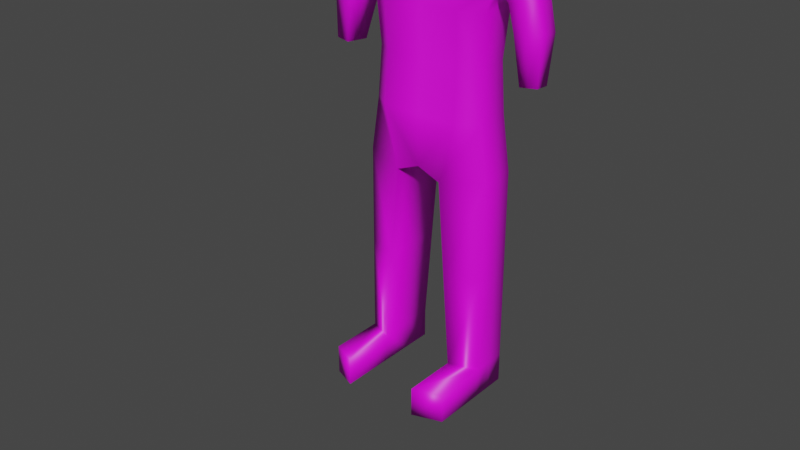 # Source: secondHumanShoot.blend  (saved by Blender 2.80.75; exported with 4.5.12 LTS)
import bpy
from mathutils import Matrix  # noqa: F401  (used for matrix-valued properties, if any)

bpy.ops.wm.read_factory_settings(use_empty=True)
scene = bpy.context.scene
scene.name = 'Scene'

# ---- collections
col_collection = bpy.data.collections.new('Collection'); scene.collection.children.link(col_collection)

# ---- images (referenced by path relative to the original .blend; pixels are not part of the script)
import os
ASSET_DIR = os.environ.get("B2B_ASSET_DIR", "")  # directory of the original .blend (textures are referenced by path, not embedded)
HERE = os.path.dirname(os.path.abspath(__file__))  # packed textures are extracted next to this script under _unpacked/

def load_image(name, relpath, width, height, colorspace="sRGB"):
    """Load a texture the original file referenced (path relative to the .blend, or extracted next to this script)."""
    p = next((c for c in (os.path.join(HERE, relpath), os.path.join(ASSET_DIR, relpath)) if relpath and os.path.exists(c)), "")
    if p:
        img = bpy.data.images.load(p, check_existing=True)
        img.name = name
    else:  # same state as the original file: an image datablock whose file is absent (Cycles renders it pink)
        img = bpy.data.images.new(name, width, height)
        img.source = "FILE"
        img.filepath = "//" + (relpath or name)
    img.colorspace_settings.name = colorspace
    return img
img_humanuv_psd = load_image('HumanUV.psd', 'HumanUV.jpg', 1024, 1024, 'sRGB')

# ---- materials (node trees are filled in below, after node groups)
mat_material_001 = bpy.data.materials.new('Material.001')

# ---- material node trees
mat_material_001.use_nodes = True; mat_material_001.node_tree.nodes.clear()
_N = mat_material_001.node_tree.nodes; _L = mat_material_001.node_tree.links
n0 = _N.new('ShaderNodeOutputMaterial'); n0.name = 'Material Output'; n0.location = (300, 300)
n1 = _N.new('ShaderNodeBsdfPrincipled'); n1.name = 'Principled BSDF'; n1.location = (10, 300)
n1.distribution = 'GGX'
n1.subsurface_method = 'BURLEY'
n1.inputs[3].default_value = 1.45
n1.inputs[27].default_value = (0.0, 0.0, 0.0, 1.0)
n1.inputs[28].default_value = 1.0
n2 = _N.new('ShaderNodeTexImage'); n2.name = 'Image Texture'; n2.location = (-338, 294)
n2.image = img_humanuv_psd
_L.new(n1.outputs[0], n0.inputs[0])
_L.new(n2.outputs[0], n1.inputs[0])
n0.is_active_output = True

# ---- world
world_world = bpy.data.worlds.new('World'); scene.world = world_world
world_world.use_nodes = True; world_world.node_tree.nodes.clear()
_N = world_world.node_tree.nodes; _L = world_world.node_tree.links
n0 = _N.new('ShaderNodeOutputWorld'); n0.name = 'World Output'; n0.location = (300, 300)
n1 = _N.new('ShaderNodeBackground'); n1.name = 'Background'; n1.location = (10, 300)
n1.inputs[0].default_value = (0.05088, 0.05088, 0.05088, 1.0)
_L.new(n1.outputs[0], n0.inputs[0])
n0.is_active_output = True
world_world.color = (0.05088, 0.05088, 0.05088)
world_world.use_sun_shadow = False
world_world.sun_shadow_jitter_overblur = 0.0

# ---- meshes
me_cube_005 = bpy.data.meshes.new('Cube.005')
me_cube_005.from_pydata([(1.154, -0.3078, 1.401), (1.154, 0.3087, 1.401), (0.963, -0.3022, -0.6763), (1.0, -0.3022, 1.0), (0.963, 0.3022, -0.6763), (1.0, 0.3022, 1.0), (0.13, 0.668, -0.8063), (1.023, -0.2036, 1.992), (1.023, 0.1846, 1.992), (0.5834, -0.2036, 2.226), (0.5834, 0.1846, 2.226), (0.7481, -0.5215, 1.401), (0.6484, 0.5215, 1.0), (0.6484, -0.5215, -0.6763), (0.5184, 0.668, -0.8063), (0.7481, 0.5215, 1.401), (0.6484, -0.5215, 1.0), (0.6631, -0.5215, 1.992), (0.6631, 0.5215, 1.992), (0.3783, -0.3445, 2.226), (0.3783, 0.3255, 2.226), (1.096, -0.3022, -1.569), (1.096, 0.3022, -1.569), (0.3989, -0.5215, -1.672), (0.5184, 0.668, -1.384), (0.13, 0.668, -1.384), (1.431, 0.1449, 1.739), (1.431, -0.2433, 1.739), (1.26, 0.1449, 1.918), (1.26, -0.2433, 1.918), (1.366, -0.3078, 1.205), (1.366, 0.3087, 1.205), (1.749, 0.1449, 1.294), (1.749, -0.2433, 1.294), (1.154, 0.0, 1.401), (0.963, 0.0, -0.6763), (1.0, 0.0, 1.0), (1.023, 0.0, 1.992), (0.5834, 0.0, 2.226), (0.3783, 0.0, 2.226), (1.096, 0.0, -1.569), (0.3989, 0.0, -1.672), (1.431, -0.06184, 1.739), (1.26, -0.06184, 1.918), (1.366, 0.0, 1.205), (1.749, -0.06184, 1.294), (1.293, -0.283, 1.57), (1.142, -0.2316, 1.955), (1.142, 0.1728, 1.955), (1.293, 0.234, 1.57), (1.557, -0.283, 1.249), (1.557, 0.234, 1.249), (1.586, -0.08235, 0.03382), (1.142, -0.03107, 1.955), (1.467, -0.01111, 0.7727), (1.482, -0.3175, 0.8005), (1.862, -0.05068, 0.805), (1.871, -0.2312, 0.8217), (1.677, -0.2816, 0.812), (1.652, 0.2326, 0.7645), (1.852, 0.1549, 0.786), (1.452, 0.2957, 0.7449), (1.596, -0.2891, 0.05248), (1.852, -0.1089, 0.05555), (1.858, -0.2302, 0.06676), (1.727, -0.2641, 0.06025), (1.71, 0.08142, 0.02833), (1.845, 0.02925, 0.04278), (1.576, 0.1229, 0.01516), (1.719, -0.09574, 0.04469), (1.096, 0.0, -4.869), (1.096, 0.3022, -4.869), (0.6484, -0.5215, -4.814), (1.096, -0.3022, -4.869), (0.6484, 0.5215, -4.814), (0.6484, 0.0, -4.814), (1.096, 0.0, -5.363), (1.096, 0.3022, -5.363), (0.6484, -0.5215, -5.308), (1.096, -0.3022, -5.363), (0.6484, 0.5215, -5.308), (0.6484, 0.0, -5.308), (0.6484, -1.448, -4.814), (1.096, -1.229, -4.869), (1.096, -1.229, -5.363), (0.6484, -1.448, -5.308), (0.2193, -0.2569, 2.483), (0.2328, 0.2372, 2.483), (0.3783, 0.0, 2.483), (0.2543, -0.3715, 2.704), (0.2742, 0.3554, 2.704), (0.4882, 0.006445, 2.704), (0.2698, -0.3821, 3.322), (0.2931, 0.3657, 3.322), (0.5435, 0.006717, 3.322), (0.1912, -0.1507, 3.531), (0.1992, 0.1406, 3.531), (0.2849, 0.0007616, 3.531), (0.6484, 0.5215, -0.6763), (0.3989, 0.5215, -1.672), (0.9272, 0.2658, 0.1618), (0.9272, -0.2658, 0.1618), (0.6342, -0.4587, 0.1618), (0.6342, 0.4587, 0.1618), (0.9272, 0.0, 0.1618), (0.0, -0.5215, 1.401), (-1.154, -0.3078, 1.401), (-1.154, 0.3087, 1.401), (0.0, 0.5215, 1.401), (-0.963, -0.3022, -0.6763), (-1.0, -0.3022, 1.0), (-0.963, 0.3022, -0.6763), (-1.0, 0.3022, 1.0), (-0.13, 0.668, -0.8063), (0.0, 0.5215, 1.0), (0.0, -0.5215, -0.6763), (0.0, -0.5215, 1.0), (-1.023, -0.2036, 1.992), (0.0, -0.5215, 1.992), (-1.023, 0.1846, 1.992), (0.0, 0.5215, 1.992), (-0.5834, -0.2036, 2.226), (0.0, -0.3445, 2.226), (-0.5834, 0.1846, 2.226), (0.0, 0.3255, 2.226), (-0.7481, -0.5215, 1.401), (-0.6484, 0.5215, 1.0), (-0.6484, -0.5215, -0.6763), (-0.5184, 0.668, -0.8063), (-0.7481, 0.5215, 1.401), (-0.6484, -0.5215, 1.0), (-0.6631, -0.5215, 1.992), (-0.6631, 0.5215, 1.992), (-0.3783, -0.3445, 2.226), (-0.3783, 0.3255, 2.226), (-1.096, -0.3022, -1.569), (-1.096, 0.3022, -1.569), (-0.3989, -0.5215, -1.672), (-0.5184, 0.668, -1.384), (-0.13, 0.668, -1.384), (0.0, -0.5215, -1.514), (-1.431, 0.1449, 1.739), (-1.431, -0.2433, 1.739), (-1.26, 0.1449, 1.918), (-1.26, -0.2433, 1.918), (-1.366, -0.3078, 1.205), (-1.366, 0.3087, 1.205), (-1.749, 0.1449, 1.294), (-1.749, -0.2433, 1.294), (-1.154, 0.0, 1.401), (-0.963, 0.0, -0.6763), (-1.0, 0.0, 1.0), (0.0, 0.0, 1.401), (0.0, 0.0, 1.0), (0.0, 0.0, -0.6763), (-1.023, 0.0, 1.992), (0.0, 0.0, 1.992), (-0.5834, 0.0, 2.226), (0.0, 0.0, 2.226), (-0.3783, 0.0, 2.226), (-1.096, 0.0, -1.569), (0.0, 0.0, -1.514), (-0.3989, 0.0, -1.672), (-1.431, -0.06184, 1.739), (-1.26, -0.06184, 1.918), (-1.366, 0.0, 1.205), (-1.749, -0.06184, 1.294), (-1.293, -0.283, 1.57), (-1.142, -0.2316, 1.955), (-1.142, 0.1728, 1.955), (-1.293, 0.234, 1.57), (-1.557, -0.283, 1.249), (-1.557, 0.234, 1.249), (-1.586, -0.08235, 0.03382), (-1.142, -0.03107, 1.955), (-1.467, -0.01111, 0.7727), (-1.482, -0.3175, 0.8005), (-1.862, -0.05068, 0.805), (-1.871, -0.2312, 0.8217), (-1.677, -0.2816, 0.812), (-1.652, 0.2326, 0.7645), (-1.852, 0.1549, 0.786), (-1.452, 0.2957, 0.7449), (-1.596, -0.2891, 0.05248), (-1.852, -0.1089, 0.05555), (-1.858, -0.2302, 0.06676), (-1.727, -0.2641, 0.06025), (-1.71, 0.08142, 0.02833), (-1.845, 0.02925, 0.04278), (-1.576, 0.1229, 0.01516), (-1.719, -0.09574, 0.04469), (-1.096, 0.0, -4.869), (-1.096, 0.3022, -4.869), (-0.6484, -0.5215, -4.814), (-1.096, -0.3022, -4.869), (-0.6484, 0.5215, -4.814), (-0.6484, 0.0, -4.814), (-1.096, 0.0, -5.363), (-1.096, 0.3022, -5.363), (-0.6484, -0.5215, -5.308), (-1.096, -0.3022, -5.363), (-0.6484, 0.5215, -5.308), (-0.6484, 0.0, -5.308), (-0.6484, -1.448, -4.814), (-1.096, -1.229, -4.869), (-1.096, -1.229, -5.363), (-0.6484, -1.448, -5.308), (-0.2193, -0.2569, 2.483), (0.0, -0.3445, 2.483), (0.0, 0.0, 2.483), (0.0, 0.3255, 2.483), (-0.2328, 0.2372, 2.483), (-0.3783, 0.0, 2.483), (-0.2543, -0.3715, 2.704), (0.0, -0.5003, 2.704), (0.0, 0.006445, 2.704), (0.0, 0.4853, 2.704), (-0.2742, 0.3554, 2.704), (-0.4882, 0.006445, 2.704), (-0.2698, -0.3821, 3.322), (0.0, -0.5145, 3.322), (0.0, 0.006717, 3.322), (0.0, 0.4993, 3.322), (-0.2931, 0.3657, 3.322), (-0.5435, 0.006717, 3.322), (-0.1912, -0.1507, 3.531), (0.0, -0.2023, 3.531), (0.0, 0.0007616, 3.531), (0.0, 0.1926, 3.531), (-0.1992, 0.1406, 3.531), (-0.2849, 0.0007616, 3.531), (-0.6484, 0.5215, -0.6763), (0.0, 0.5215, -0.6763), (-0.3989, 0.5215, -1.672), (0.0, 0.5215, -1.514), (-0.9272, 0.2658, 0.1618), (-0.9272, -0.2658, 0.1618), (0.0, -0.4587, 0.1618), (0.0, 0.4587, 0.1618), (-0.6342, -0.4587, 0.1618), (-0.6342, 0.4587, 0.1618), (0.0, 0.0, 0.1618), (-0.9272, 0.0, 0.1618), (1.096, -0.3022, -3.219), (1.096, 0.0, -3.219), (0.5237, 0.0, -3.243), (0.5237, -0.5215, -3.243), (1.096, 0.3022, -3.219), (0.5237, 0.5215, -3.243), (-1.096, -0.3022, -3.219), (-1.096, 0.0, -3.219), (-0.5237, 0.0, -3.243), (-0.5237, -0.5215, -3.243), (-1.096, 0.3022, -3.219), (-0.5237, 0.5215, -3.243)], [], [(103, 12, 5, 100), (104, 36, 3, 101), (12, 114, 108, 15), (13, 115, 140, 23), (47, 46, 27, 29), (16, 3, 0, 11), (36, 5, 1, 34), (102, 16, 116, 237), (15, 108, 120, 18), (11, 0, 7, 17), (17, 7, 9, 19), (18, 120, 124, 20), (37, 8, 10, 38), (8, 18, 20, 10), (118, 17, 19, 122), (38, 39, 19, 9), (105, 11, 17, 118), (1, 15, 18, 8), (101, 3, 16, 102), (116, 16, 11, 105), (35, 2, 21, 40), (5, 12, 15, 1), (238, 114, 12, 103), (246, 245, 75, 72), (161, 41, 23, 140), (6, 14, 24, 25), (2, 13, 23, 21), (98, 4, 22, 99), (42, 26, 28, 43), (53, 47, 29, 43), (46, 0, 30, 50), (49, 48, 28, 26), (30, 44, 54, 55), (34, 1, 31, 44), (42, 27, 33, 45), (49, 26, 32, 51), (26, 42, 45, 32), (0, 34, 44, 30), (33, 50, 58, 57), (48, 53, 43, 28), (27, 42, 43, 29), (234, 99, 41, 161), (244, 243, 73, 70), (4, 35, 40, 22), (10, 20, 39, 38), (7, 37, 38, 9), (3, 36, 34, 0), (100, 5, 36, 104), (8, 37, 53, 48), (44, 31, 61, 54), (1, 49, 51, 31), (50, 30, 55, 58), (1, 8, 48, 49), (27, 46, 50, 33), (37, 7, 47, 53), (7, 0, 46, 47), (54, 61, 68, 52), (61, 59, 66, 68), (56, 57, 64, 63), (59, 60, 67, 66), (31, 51, 59, 61), (32, 45, 56, 60), (51, 32, 60, 59), (45, 33, 57, 56), (69, 66, 67, 63), (65, 69, 63, 64), (62, 52, 69, 65), (52, 68, 66, 69), (57, 58, 65, 64), (55, 54, 52, 62), (58, 55, 62, 65), (60, 56, 63, 67), (74, 71, 77, 80), (70, 73, 79, 76), (247, 244, 70, 71), (248, 247, 71, 74), (243, 246, 72, 73), (245, 248, 74, 75), (81, 76, 79, 78), (80, 77, 76, 81), (71, 70, 76, 77), (75, 74, 80, 81), (72, 75, 81, 78), (78, 79, 84, 85), (83, 82, 85, 84), (73, 72, 82, 83), (72, 78, 85, 82), (79, 73, 83, 84), (39, 20, 87, 88), (88, 87, 90, 91), (122, 19, 86, 208), (19, 39, 88, 86), (20, 124, 210, 87), (86, 88, 91, 89), (87, 210, 216, 90), (208, 86, 89, 214), (92, 94, 97, 95), (90, 216, 222, 93), (214, 89, 92, 220), (91, 90, 93, 94), (89, 91, 94, 92), (95, 97, 96, 228, 227, 226), (93, 222, 228, 96), (220, 92, 95, 226), (94, 93, 96, 97), (14, 6, 232, 98), (25, 24, 99, 234), (24, 14, 98, 99), (6, 25, 234, 232), (4, 100, 104, 35), (232, 238, 103, 98), (2, 101, 102, 13), (13, 102, 237, 115), (35, 104, 101, 2), (98, 103, 100, 4), (153, 152, 105, 116), (240, 235, 112, 126), (242, 236, 110, 151), (126, 129, 108, 114), (127, 137, 140, 115), (168, 144, 142, 167), (130, 125, 106, 110), (151, 149, 107, 112), (239, 237, 116, 130), (241, 154, 232, 238), (156, 158, 122, 118), (129, 132, 120, 108), (152, 156, 118, 105), (125, 131, 117, 106), (131, 133, 121, 117), (132, 134, 124, 120), (155, 157, 123, 119), (119, 123, 134, 132), (118, 122, 133, 131), (157, 121, 133, 159), (105, 118, 131, 125), (107, 119, 132, 129), (236, 239, 130, 110), (116, 105, 125, 130), (150, 160, 135, 109), (112, 107, 129, 126), (238, 240, 126, 114), (252, 193, 196, 251), (161, 140, 137, 162), (113, 139, 138, 128), (109, 135, 137, 127), (231, 233, 136, 111), (154, 161, 234, 232), (163, 164, 143, 141), (174, 164, 144, 168), (167, 171, 145, 106), (170, 141, 143, 169), (145, 176, 175, 165), (149, 165, 146, 107), (163, 166, 148, 142), (170, 172, 147, 141), (141, 147, 166, 163), (106, 145, 165, 149), (148, 178, 179, 171), (169, 143, 164, 174), (142, 144, 164, 163), (115, 140, 161, 154), (234, 161, 162, 233), (250, 191, 194, 249), (111, 136, 160, 150), (123, 157, 159, 134), (117, 121, 157, 155), (108, 120, 156, 152), (120, 124, 158, 156), (237, 115, 154, 241), (110, 106, 149, 151), (235, 242, 151, 112), (114, 108, 152, 153), (119, 169, 174, 155), (165, 175, 182, 146), (107, 146, 172, 170), (171, 179, 176, 145), (107, 170, 169, 119), (142, 148, 171, 167), (155, 174, 168, 117), (117, 168, 167, 106), (175, 173, 189, 182), (182, 189, 187, 180), (177, 184, 185, 178), (180, 187, 188, 181), (146, 182, 180, 172), (147, 181, 177, 166), (172, 180, 181, 147), (166, 177, 178, 148), (190, 184, 188, 187), (186, 185, 184, 190), (183, 186, 190, 173), (173, 190, 187, 189), (178, 185, 186, 179), (176, 183, 173, 175), (179, 186, 183, 176), (181, 188, 184, 177), (195, 201, 198, 192), (191, 197, 200, 194), (253, 192, 191, 250), (254, 195, 192, 253), (249, 194, 193, 252), (251, 196, 195, 254), (202, 199, 200, 197), (201, 202, 197, 198), (192, 198, 197, 191), (196, 202, 201, 195), (193, 199, 202, 196), (199, 206, 205, 200), (204, 205, 206, 203), (194, 204, 203, 193), (193, 203, 206, 199), (200, 205, 204, 194), (159, 212, 211, 134), (212, 218, 217, 211), (122, 208, 207, 133), (133, 207, 212, 159), (124, 210, 209, 158), (134, 211, 210, 124), (158, 209, 208, 122), (216, 222, 221, 215), (207, 213, 218, 212), (209, 215, 214, 208), (210, 216, 215, 209), (211, 217, 216, 210), (208, 214, 213, 207), (219, 225, 230, 224), (217, 223, 222, 216), (214, 220, 219, 213), (218, 224, 223, 217), (213, 219, 224, 218), (215, 221, 220, 214), (225, 226, 227, 228, 229, 230), (221, 227, 226, 220), (222, 228, 227, 221), (223, 229, 228, 222), (220, 226, 225, 219), (224, 230, 229, 223), (128, 231, 232, 113), (139, 234, 233, 138), (138, 233, 231, 128), (113, 232, 234, 139), (111, 150, 242, 235), (116, 237, 241, 153), (232, 231, 240, 238), (109, 127, 239, 236), (153, 241, 238, 114), (127, 115, 237, 239), (150, 109, 236, 242), (231, 111, 235, 240), (41, 99, 248, 245), (21, 23, 246, 243), (99, 22, 247, 248), (22, 40, 244, 247), (40, 21, 243, 244), (23, 41, 245, 246), (162, 251, 254, 233), (135, 249, 252, 137), (233, 254, 253, 136), (136, 253, 250, 160), (160, 250, 249, 135), (137, 252, 251, 162)])
me_cube_005.polygons.foreach_set('use_smooth', [True] * 262)
_uv = me_cube_005.uv_layers.new(name='UVMap')
_uv.uv.foreach_set('vector', [0.3131, 0.1204, 0.4255, 0.1177, 0.4231, 0.17, 0.314, 0.1686, 0.3136, 0.2039, 0.4211, 0.2057, 0.4222, 0.2414, 0.3127, 0.2393, 0.4255, 0.1177, 0.4345, 0.02585, 0.4964, 0.03446, 0.4734, 0.1339, 0.2019, 0.2754, 0.1681, 0.3625, 0.04321, 0.2841, 0.1012, 0.2385, 0.3135, 0.4292, 0.2513, 0.4483, 0.2593, 0.4143, 0.2974, 0.4184, 0.4232, 0.2943, 0.4222, 0.2414, 0.4671, 0.2332, 0.4721, 0.2791, 0.4211, 0.2057, 0.4231, 0.17, 0.4674, 0.1787, 0.4653, 0.2064, 0.31, 0.288, 0.4232, 0.2943, 0.4299, 0.3882, 0.3002, 0.3819, 0.4734, 0.1339, 0.4964, 0.03446, 0.5815, 0.07129, 0.5369, 0.1454, 0.4721, 0.2791, 0.4671, 0.2332, 0.5195, 0.2262, 0.5368, 0.2685, 0.5368, 0.2685, 0.5195, 0.2262, 0.5781, 0.2343, 0.5906, 0.2719, 0.5369, 0.1454, 0.5815, 0.07129, 0.6206, 0.09601, 0.5899, 0.1445, 0.5205, 0.2063, 0.52, 0.1888, 0.5771, 0.1804, 0.5793, 0.2062, 0.52, 0.1888, 0.5369, 0.1454, 0.5899, 0.1445, 0.5771, 0.1804, 0.5813, 0.3459, 0.5368, 0.2685, 0.5906, 0.2719, 0.6206, 0.3227, 0.5288, 0.7386, 0.5287, 0.7711, 0.4764, 0.7619, 0.5, 0.7365, 0.4932, 0.3812, 0.4721, 0.2791, 0.5368, 0.2685, 0.5813, 0.3459, 0.4674, 0.1787, 0.4734, 0.1339, 0.5369, 0.1454, 0.52, 0.1888, 0.3127, 0.2393, 0.4222, 0.2414, 0.4232, 0.2943, 0.31, 0.288, 0.4299, 0.3882, 0.4232, 0.2943, 0.4721, 0.2791, 0.4932, 0.3812, 0.2132, 0.2022, 0.2106, 0.2316, 0.1453, 0.2159, 0.1453, 0.1987, 0.4231, 0.17, 0.4255, 0.1177, 0.4734, 0.1339, 0.4674, 0.1787, 0.3066, 0.02838, 0.4345, 0.02585, 0.4255, 0.1177, 0.3131, 0.1204, 0.8648, 0.6893, 0.8642, 0.653, 0.9736, 0.6512, 0.9742, 0.6874, 0.02777, 0.1855, 0.09343, 0.1954, 0.1012, 0.2385, 0.04321, 0.2841, 0.167, 0.07789, 0.1785, 0.1152, 0.1353, 0.1333, 0.1119, 0.1059, 0.2106, 0.2316, 0.2019, 0.2754, 0.1012, 0.2385, 0.1453, 0.2159, 0.2061, 0.1284, 0.2111, 0.1705, 0.1446, 0.1814, 0.1119, 0.151, 0.2503, 0.6783, 0.2522, 0.6479, 0.2858, 0.6487, 0.2877, 0.6785, 0.307, 0.672, 0.3095, 0.7047, 0.2887, 0.7076, 0.2877, 0.6785, 0.2513, 0.4483, 0.2442, 0.4813, 0.1945, 0.4768, 0.1836, 0.445, 0.2494, 0.6135, 0.3022, 0.6413, 0.2858, 0.6487, 0.2522, 0.6479, 0.1945, 0.4768, 0.1981, 0.5294, 0.133, 0.5301, 0.1274, 0.4885, 0.2441, 0.5288, 0.2461, 0.5792, 0.1988, 0.5814, 0.1981, 0.5294, 0.2503, 0.6783, 0.2484, 0.7063, 0.1644, 0.6936, 0.171, 0.6676, 0.2494, 0.6135, 0.2522, 0.6479, 0.1777, 0.6399, 0.1885, 0.6121, 0.2522, 0.6479, 0.2503, 0.6783, 0.171, 0.6676, 0.1777, 0.6399, 0.2442, 0.4813, 0.2441, 0.5288, 0.1981, 0.5294, 0.1945, 0.4768, 0.1728, 0.4149, 0.1836, 0.445, 0.1142, 0.4623, 0.09964, 0.4357, 0.3022, 0.6413, 0.307, 0.672, 0.2877, 0.6785, 0.2858, 0.6487, 0.2484, 0.7063, 0.2503, 0.6783, 0.2877, 0.6785, 0.2887, 0.7076, 0.07394, 0.1026, 0.1119, 0.151, 0.09343, 0.1954, 0.02777, 0.1855, 0.8654, 0.5531, 0.8666, 0.5322, 0.9811, 0.5387, 0.9799, 0.5596, 0.2111, 0.1705, 0.2132, 0.2022, 0.1453, 0.1987, 0.1446, 0.1814, 0.5549, 0.7371, 0.5781, 0.7626, 0.5287, 0.7711, 0.5288, 0.7386, 0.5195, 0.2262, 0.5205, 0.2063, 0.5793, 0.2062, 0.5781, 0.2343, 0.4222, 0.2414, 0.4211, 0.2057, 0.4653, 0.2064, 0.4671, 0.2332, 0.314, 0.1686, 0.4231, 0.17, 0.4211, 0.2057, 0.3136, 0.2039, 0.32, 0.6341, 0.3264, 0.6641, 0.307, 0.672, 0.3022, 0.6413, 0.1981, 0.5294, 0.1988, 0.5814, 0.1339, 0.5712, 0.133, 0.5301, 0.2461, 0.5792, 0.2494, 0.6135, 0.1885, 0.6121, 0.1988, 0.5814, 0.1836, 0.445, 0.1945, 0.4768, 0.1274, 0.4885, 0.1142, 0.4623, 0.2461, 0.5792, 0.32, 0.6341, 0.3022, 0.6413, 0.2494, 0.6135, 0.2593, 0.4143, 0.2513, 0.4483, 0.1836, 0.445, 0.1728, 0.4149, 0.3264, 0.6641, 0.33, 0.6982, 0.3095, 0.7047, 0.307, 0.672, 0.33, 0.4402, 0.2442, 0.4813, 0.2513, 0.4483, 0.3135, 0.4292, 0.133, 0.5301, 0.1339, 0.5712, 0.07213, 0.5648, 0.05671, 0.5539, 0.1339, 0.5712, 0.1266, 0.5956, 0.06587, 0.5727, 0.07213, 0.5648, 0.106, 0.6436, 0.09467, 0.6661, 0.0254, 0.5906, 0.04577, 0.5865, 0.1266, 0.5956, 0.117, 0.6186, 0.06022, 0.5824, 0.06587, 0.5727, 0.1988, 0.5814, 0.1885, 0.6121, 0.1266, 0.5956, 0.1339, 0.5712, 0.1777, 0.6399, 0.171, 0.6676, 0.106, 0.6436, 0.117, 0.6186, 0.1885, 0.6121, 0.1777, 0.6399, 0.117, 0.6186, 0.1266, 0.5956, 0.171, 0.6676, 0.1644, 0.6936, 0.09467, 0.6661, 0.106, 0.6436, 0.04781, 0.5683, 0.06587, 0.5727, 0.06022, 0.5824, 0.04577, 0.5865, 0.02058, 0.5623, 0.04781, 0.5683, 0.04577, 0.5865, 0.0254, 0.5906, 0.02677, 0.5341, 0.05671, 0.5539, 0.04781, 0.5683, 0.02058, 0.5623, 0.05671, 0.5539, 0.07213, 0.5648, 0.06587, 0.5727, 0.04781, 0.5683, 0.09964, 0.4357, 0.1142, 0.4623, 0.01676, 0.5169, 0.006479, 0.4997, 0.1274, 0.4885, 0.133, 0.5301, 0.05671, 0.5539, 0.02677, 0.5341, 0.1142, 0.4623, 0.1274, 0.4885, 0.02677, 0.5341, 0.01676, 0.5169, 0.117, 0.6186, 0.106, 0.6436, 0.04577, 0.5865, 0.06022, 0.5824, 0.8351, 0.4171, 0.8024, 0.4855, 0.7403, 0.4451, 0.7836, 0.4194, 0.1893, 0.889, 0.1471, 0.889, 0.1471, 0.82, 0.1893, 0.82, 0.8642, 0.5741, 0.8654, 0.5531, 0.9799, 0.5596, 0.9787, 0.5806, 0.8636, 0.6168, 0.8642, 0.5741, 0.9787, 0.5806, 0.973, 0.615, 0.8669, 0.732, 0.8648, 0.6893, 0.9742, 0.6874, 0.9811, 0.7216, 0.8642, 0.653, 0.8636, 0.6168, 0.973, 0.615, 0.9736, 0.6512, 0.7623, 0.3802, 0.7164, 0.4117, 0.6956, 0.3776, 0.7355, 0.3309, 0.7836, 0.4194, 0.7403, 0.4451, 0.7164, 0.4117, 0.7623, 0.3802, 0.2315, 0.889, 0.1893, 0.889, 0.1893, 0.82, 0.2315, 0.82, 0.8137, 0.3568, 0.8351, 0.4171, 0.7836, 0.4194, 0.7623, 0.3802, 0.7823, 0.3003, 0.8137, 0.3568, 0.7623, 0.3802, 0.7355, 0.3309, 0.7355, 0.3309, 0.6956, 0.3776, 0.661, 0.2634, 0.7137, 0.2717, 0.7241, 0.2048, 0.7286, 0.2663, 0.7137, 0.2717, 0.661, 0.2634, 0.8351, 0.2591, 0.7823, 0.3003, 0.7286, 0.2663, 0.7241, 0.2048, 0.7823, 0.3003, 0.7355, 0.3309, 0.7137, 0.2717, 0.7286, 0.2663, 0.1471, 0.82, 0.1471, 0.889, 0.0178, 0.889, 0.0178, 0.82, 0.5287, 0.7711, 0.5781, 0.7626, 0.5802, 0.8127, 0.5291, 0.8158, 0.5291, 0.8158, 0.5802, 0.8127, 0.5851, 0.8538, 0.5299, 0.8517, 0.4261, 0.7819, 0.4764, 0.7619, 0.4737, 0.813, 0.4342, 0.8175, 0.4764, 0.7619, 0.5287, 0.7711, 0.5291, 0.8158, 0.4737, 0.813, 0.5781, 0.7626, 0.6289, 0.781, 0.6218, 0.8165, 0.5802, 0.8127, 0.4737, 0.813, 0.5291, 0.8158, 0.5299, 0.8517, 0.4689, 0.854, 0.5802, 0.8127, 0.6218, 0.8165, 0.6289, 0.8582, 0.5851, 0.8538, 0.4342, 0.8175, 0.4737, 0.813, 0.4689, 0.854, 0.4276, 0.8589, 0.4822, 0.9316, 0.5297, 0.9191, 0.5295, 0.951, 0.5103, 0.9591, 0.5851, 0.8538, 0.6289, 0.8582, 0.6146, 0.948, 0.5729, 0.9297, 0.4276, 0.8589, 0.4689, 0.854, 0.4822, 0.9316, 0.4427, 0.9489, 0.5299, 0.8517, 0.5851, 0.8538, 0.5729, 0.9297, 0.5297, 0.9191, 0.4689, 0.854, 0.5299, 0.8517, 0.5297, 0.9191, 0.4822, 0.9316, 0.5103, 0.9591, 0.5295, 0.951, 0.5472, 0.9581, 0.5643, 0.9847, 0.5301, 0.9913, 0.4939, 0.9849, 0.5729, 0.9297, 0.6146, 0.948, 0.5643, 0.9847, 0.5472, 0.9581, 0.4427, 0.9489, 0.4822, 0.9316, 0.5103, 0.9591, 0.4939, 0.9849, 0.5297, 0.9191, 0.5729, 0.9297, 0.5472, 0.9581, 0.5295, 0.951, 0.1785, 0.1152, 0.167, 0.07789, 0.1781, 0.04326, 0.2061, 0.1284, 0.1119, 0.1059, 0.1353, 0.1333, 0.1119, 0.151, 0.07394, 0.1026, 0.1353, 0.1333, 0.1785, 0.1152, 0.2061, 0.1284, 0.1119, 0.151, 0.167, 0.07789, 0.1119, 0.1059, 0.07394, 0.1026, 0.1781, 0.04326, 0.2111, 0.1705, 0.314, 0.1686, 0.3136, 0.2039, 0.2132, 0.2022, 0.1781, 0.04326, 0.3066, 0.02838, 0.3131, 0.1204, 0.2061, 0.1284, 0.2106, 0.2316, 0.3127, 0.2393, 0.31, 0.288, 0.2019, 0.2754, 0.2019, 0.2754, 0.31, 0.288, 0.3002, 0.3819, 0.1681, 0.3625, 0.2132, 0.2022, 0.3136, 0.2039, 0.3127, 0.2393, 0.2106, 0.2316, 0.2061, 0.1284, 0.3131, 0.1204, 0.314, 0.1686, 0.2111, 0.1705, 0.1968, 0.761, 0.1682, 0.761, 0.1682, 0.7981, 0.1968, 0.7981, 0.3131, 0.1204, 0.314, 0.1686, 0.4231, 0.17, 0.4255, 0.1177, 0.3136, 0.2039, 0.3127, 0.2393, 0.4222, 0.2414, 0.4211, 0.2057, 0.4255, 0.1177, 0.4734, 0.1339, 0.4964, 0.03446, 0.4345, 0.02585, 0.2019, 0.2754, 0.1012, 0.2385, 0.04321, 0.2841, 0.1681, 0.3625, 0.6338, 0.4409, 0.6177, 0.4301, 0.5796, 0.426, 0.5716, 0.46, 0.4232, 0.2943, 0.4721, 0.2791, 0.4671, 0.2332, 0.4222, 0.2414, 0.4211, 0.2057, 0.4653, 0.2064, 0.4674, 0.1787, 0.4231, 0.17, 0.31, 0.288, 0.3002, 0.3819, 0.4299, 0.3882, 0.4232, 0.2943, 0.2564, 0.761, 0.316, 0.761, 0.316, 0.7238, 0.2564, 0.7283, 0.1262, 0.761, 0.1096, 0.761, 0.1096, 0.7855, 0.1262, 0.7981, 0.4734, 0.1339, 0.5369, 0.1454, 0.5815, 0.07129, 0.4964, 0.03446, 0.1682, 0.761, 0.1262, 0.761, 0.1262, 0.7981, 0.1682, 0.7981, 0.4721, 0.2791, 0.5368, 0.2685, 0.5195, 0.2262, 0.4671, 0.2332, 0.5368, 0.2685, 0.5906, 0.2719, 0.5781, 0.2343, 0.5195, 0.2262, 0.5369, 0.1454, 0.5899, 0.1445, 0.6206, 0.09601, 0.5815, 0.07129, 0.5205, 0.2063, 0.5793, 0.2062, 0.5771, 0.1804, 0.52, 0.1888, 0.52, 0.1888, 0.5771, 0.1804, 0.5899, 0.1445, 0.5369, 0.1454, 0.5813, 0.3459, 0.6206, 0.3227, 0.5906, 0.2719, 0.5368, 0.2685, 0.5288, 0.7386, 0.5, 0.7365, 0.4764, 0.7619, 0.5287, 0.7711, 0.4932, 0.3812, 0.5813, 0.3459, 0.5368, 0.2685, 0.4721, 0.2791, 0.4674, 0.1787, 0.52, 0.1888, 0.5369, 0.1454, 0.4734, 0.1339, 0.3127, 0.2393, 0.31, 0.288, 0.4232, 0.2943, 0.4222, 0.2414, 0.4299, 0.3882, 0.4932, 0.3812, 0.4721, 0.2791, 0.4232, 0.2943, 0.2132, 0.2022, 0.1453, 0.1987, 0.1453, 0.2159, 0.2106, 0.2316, 0.4231, 0.17, 0.4674, 0.1787, 0.4734, 0.1339, 0.4255, 0.1177, 0.3066, 0.02838, 0.3131, 0.1204, 0.4255, 0.1177, 0.4345, 0.02585, 0.8609, 0.9317, 0.9631, 0.93, 0.9626, 0.8961, 0.8603, 0.8979, 0.02777, 0.1855, 0.04321, 0.2841, 0.1012, 0.2385, 0.09343, 0.1954, 0.167, 0.07789, 0.1119, 0.1059, 0.1353, 0.1333, 0.1785, 0.1152, 0.2106, 0.2316, 0.1453, 0.2159, 0.1012, 0.2385, 0.2019, 0.2754, 0.2061, 0.1284, 0.1119, 0.151, 0.1446, 0.1814, 0.2111, 0.1705, 0.316, 0.761, 0.3756, 0.761, 0.3756, 0.7238, 0.316, 0.7238, 0.5706, 0.69, 0.6081, 0.6902, 0.6061, 0.6604, 0.5725, 0.6596, 0.6273, 0.6837, 0.6081, 0.6902, 0.609, 0.7193, 0.6298, 0.7164, 0.5716, 0.46, 0.5039, 0.4567, 0.5148, 0.4885, 0.5646, 0.4931, 0.5697, 0.6252, 0.5725, 0.6596, 0.6061, 0.6604, 0.6225, 0.653, 0.5148, 0.4885, 0.4477, 0.5002, 0.4533, 0.5418, 0.5184, 0.5411, 0.5644, 0.5405, 0.5184, 0.5411, 0.5191, 0.5931, 0.5664, 0.5909, 0.5706, 0.69, 0.4913, 0.6793, 0.4847, 0.7054, 0.5687, 0.7181, 0.5697, 0.6252, 0.5088, 0.6239, 0.498, 0.6517, 0.5725, 0.6596, 0.5725, 0.6596, 0.498, 0.6517, 0.4913, 0.6793, 0.5706, 0.69, 0.5646, 0.4931, 0.5148, 0.4885, 0.5184, 0.5411, 0.5644, 0.5405, 0.4931, 0.4266, 0.42, 0.4474, 0.4345, 0.474, 0.5039, 0.4567, 0.6225, 0.653, 0.6061, 0.6604, 0.6081, 0.6902, 0.6273, 0.6837, 0.5687, 0.7181, 0.609, 0.7193, 0.6081, 0.6902, 0.5706, 0.69, 0.316, 0.7981, 0.3756, 0.7981, 0.3756, 0.761, 0.316, 0.761, 0.07394, 0.1026, 0.02777, 0.1855, 0.09343, 0.1954, 0.1119, 0.151, 0.8615, 0.8046, 0.9684, 0.8106, 0.9695, 0.7911, 0.8626, 0.785, 0.2111, 0.1705, 0.1446, 0.1814, 0.1453, 0.1987, 0.2132, 0.2022, 0.5549, 0.7371, 0.5288, 0.7386, 0.5287, 0.7711, 0.5781, 0.7626, 0.5195, 0.2262, 0.5781, 0.2343, 0.5793, 0.2062, 0.5205, 0.2063, 0.1682, 0.7238, 0.1262, 0.7238, 0.1262, 0.761, 0.1682, 0.761, 0.1262, 0.7238, 0.1096, 0.7378, 0.1096, 0.761, 0.1262, 0.761, 0.2564, 0.7936, 0.316, 0.7981, 0.316, 0.761, 0.2564, 0.761, 0.4222, 0.2414, 0.4671, 0.2332, 0.4653, 0.2064, 0.4211, 0.2057, 0.314, 0.1686, 0.3136, 0.2039, 0.4211, 0.2057, 0.4231, 0.17, 0.1968, 0.7238, 0.1682, 0.7238, 0.1682, 0.761, 0.1968, 0.761, 0.6404, 0.6459, 0.6225, 0.653, 0.6273, 0.6837, 0.6468, 0.6758, 0.5184, 0.5411, 0.4533, 0.5418, 0.4542, 0.583, 0.5191, 0.5931, 0.5664, 0.5909, 0.5191, 0.5931, 0.5088, 0.6239, 0.5697, 0.6252, 0.5039, 0.4567, 0.4345, 0.474, 0.4477, 0.5002, 0.5148, 0.4885, 0.5664, 0.5909, 0.5697, 0.6252, 0.6225, 0.653, 0.6404, 0.6459, 0.5796, 0.426, 0.4931, 0.4266, 0.5039, 0.4567, 0.5716, 0.46, 0.6468, 0.6758, 0.6273, 0.6837, 0.6298, 0.7164, 0.6503, 0.7099, 0.6503, 0.4519, 0.6338, 0.4409, 0.5716, 0.46, 0.5646, 0.4931, 0.4533, 0.5418, 0.377, 0.5656, 0.3924, 0.5765, 0.4542, 0.583, 0.4542, 0.583, 0.3924, 0.5765, 0.3862, 0.5844, 0.4469, 0.6073, 0.4263, 0.6553, 0.3661, 0.5982, 0.3457, 0.6023, 0.415, 0.6778, 0.4469, 0.6073, 0.3862, 0.5844, 0.3805, 0.5941, 0.4373, 0.6303, 0.5191, 0.5931, 0.4542, 0.583, 0.4469, 0.6073, 0.5088, 0.6239, 0.498, 0.6517, 0.4373, 0.6303, 0.4263, 0.6553, 0.4913, 0.6793, 0.5088, 0.6239, 0.4469, 0.6073, 0.4373, 0.6303, 0.498, 0.6517, 0.4913, 0.6793, 0.4263, 0.6553, 0.415, 0.6778, 0.4847, 0.7054, 0.3681, 0.58, 0.3661, 0.5982, 0.3805, 0.5941, 0.3862, 0.5844, 0.3409, 0.574, 0.3457, 0.6023, 0.3661, 0.5982, 0.3681, 0.58, 0.3471, 0.5459, 0.3409, 0.574, 0.3681, 0.58, 0.377, 0.5656, 0.377, 0.5656, 0.3681, 0.58, 0.3862, 0.5844, 0.3924, 0.5765, 0.42, 0.4474, 0.3268, 0.5114, 0.3371, 0.5287, 0.4345, 0.474, 0.4477, 0.5002, 0.3471, 0.5459, 0.377, 0.5656, 0.4533, 0.5418, 0.4345, 0.474, 0.3371, 0.5287, 0.3471, 0.5459, 0.4477, 0.5002, 0.4373, 0.6303, 0.3805, 0.5941, 0.3661, 0.5982, 0.4263, 0.6553, 0.9856, 0.2388, 0.9317, 0.2412, 0.8865, 0.2681, 0.9514, 0.3104, 0.1893, 0.9788, 0.1893, 0.9098, 0.1471, 0.9098, 0.1471, 0.9788, 0.8604, 0.8241, 0.9673, 0.8302, 0.9684, 0.8106, 0.8615, 0.8046, 0.8598, 0.8641, 0.962, 0.8623, 0.9673, 0.8302, 0.8604, 0.8241, 0.8629, 0.9716, 0.9695, 0.9619, 0.9631, 0.93, 0.8609, 0.9317, 0.8603, 0.8979, 0.9626, 0.8961, 0.962, 0.8623, 0.8598, 0.8641, 0.9095, 0.2002, 0.8814, 0.1486, 0.8397, 0.1975, 0.8614, 0.2331, 0.9317, 0.2412, 0.9095, 0.2002, 0.8614, 0.2331, 0.8865, 0.2681, 0.2315, 0.9788, 0.2315, 0.9098, 0.1893, 0.9098, 0.1893, 0.9788, 0.9632, 0.1757, 0.9095, 0.2002, 0.9317, 0.2412, 0.9856, 0.2388, 0.9304, 0.1166, 0.8814, 0.1486, 0.9095, 0.2002, 0.9632, 0.1757, 0.8814, 0.1486, 0.8586, 0.08661, 0.8034, 0.07792, 0.8397, 0.1975, 0.8694, 0.01666, 0.8034, 0.07792, 0.8586, 0.08661, 0.8742, 0.08097, 0.9856, 0.0735, 0.8694, 0.01666, 0.8742, 0.08097, 0.9304, 0.1166, 0.9304, 0.1166, 0.8742, 0.08097, 0.8586, 0.08661, 0.8814, 0.1486, 0.1471, 0.9098, 0.0178, 0.9098, 0.0178, 0.9788, 0.1471, 0.9788, 0.5287, 0.7711, 0.5291, 0.8158, 0.5802, 0.8127, 0.5781, 0.7626, 0.5291, 0.8158, 0.5299, 0.8517, 0.5851, 0.8538, 0.5802, 0.8127, 0.4261, 0.7819, 0.4342, 0.8175, 0.4737, 0.813, 0.4764, 0.7619, 0.4764, 0.7619, 0.4737, 0.813, 0.5291, 0.8158, 0.5287, 0.7711, 0.1096, 0.7378, 0.09122, 0.7378, 0.09122, 0.761, 0.1096, 0.761, 0.5781, 0.7626, 0.5802, 0.8127, 0.6218, 0.8165, 0.6289, 0.781, 0.1096, 0.761, 0.09122, 0.761, 0.09122, 0.7855, 0.1096, 0.7855, 0.07552, 0.7264, 0.03157, 0.7254, 0.03157, 0.7605, 0.07552, 0.7605, 0.4737, 0.813, 0.4689, 0.854, 0.5299, 0.8517, 0.5291, 0.8158, 0.09122, 0.761, 0.07552, 0.7605, 0.07552, 0.7965, 0.09122, 0.7855, 0.09122, 0.7378, 0.07552, 0.7264, 0.07552, 0.7605, 0.09122, 0.761, 0.5802, 0.8127, 0.5851, 0.8538, 0.6289, 0.8582, 0.6218, 0.8165, 0.4342, 0.8175, 0.4276, 0.8589, 0.4689, 0.854, 0.4737, 0.813, 0.4822, 0.9316, 0.5103, 0.9591, 0.5295, 0.951, 0.5297, 0.9191, 0.5851, 0.8538, 0.5729, 0.9297, 0.6146, 0.948, 0.6289, 0.8582, 0.4276, 0.8589, 0.4427, 0.9489, 0.4822, 0.9316, 0.4689, 0.854, 0.5299, 0.8517, 0.5297, 0.9191, 0.5729, 0.9297, 0.5851, 0.8538, 0.4689, 0.854, 0.4822, 0.9316, 0.5297, 0.9191, 0.5299, 0.8517, 0.07552, 0.7605, 0.03157, 0.7605, 0.03157, 0.7976, 0.07552, 0.7965, 0.5103, 0.9591, 0.4939, 0.9849, 0.5301, 0.9913, 0.5643, 0.9847, 0.5472, 0.9581, 0.5295, 0.951, 0.03157, 0.7605, 0.01669, 0.7609, 0.01669, 0.7753, 0.03157, 0.7976, 0.03157, 0.7254, 0.01669, 0.7472, 0.01669, 0.7609, 0.03157, 0.7605, 0.5729, 0.9297, 0.5472, 0.9581, 0.5643, 0.9847, 0.6146, 0.948, 0.4427, 0.9489, 0.4939, 0.9849, 0.5103, 0.9591, 0.4822, 0.9316, 0.5297, 0.9191, 0.5295, 0.951, 0.5472, 0.9581, 0.5729, 0.9297, 0.1785, 0.1152, 0.2061, 0.1284, 0.1781, 0.04326, 0.167, 0.07789, 0.1119, 0.1059, 0.07394, 0.1026, 0.1119, 0.151, 0.1353, 0.1333, 0.1353, 0.1333, 0.1119, 0.151, 0.2061, 0.1284, 0.1785, 0.1152, 0.167, 0.07789, 0.1781, 0.04326, 0.07394, 0.1026, 0.1119, 0.1059, 0.2111, 0.1705, 0.2132, 0.2022, 0.3136, 0.2039, 0.314, 0.1686, 0.1968, 0.7981, 0.2564, 0.7936, 0.2564, 0.761, 0.1968, 0.761, 0.1781, 0.04326, 0.2061, 0.1284, 0.3131, 0.1204, 0.3066, 0.02838, 0.2106, 0.2316, 0.2019, 0.2754, 0.31, 0.288, 0.3127, 0.2393, 0.1968, 0.761, 0.2564, 0.761, 0.2564, 0.7283, 0.1968, 0.7238, 0.2019, 0.2754, 0.1681, 0.3625, 0.3002, 0.3819, 0.31, 0.288, 0.2132, 0.2022, 0.2106, 0.2316, 0.3127, 0.2393, 0.3136, 0.2039, 0.2061, 0.1284, 0.2111, 0.1705, 0.314, 0.1686, 0.3131, 0.1204, 0.7547, 0.6549, 0.7541, 0.6187, 0.8636, 0.6168, 0.8642, 0.653, 0.7528, 0.7423, 0.7553, 0.6911, 0.8648, 0.6893, 0.8669, 0.732, 0.7541, 0.6187, 0.7498, 0.5676, 0.8642, 0.5741, 0.8636, 0.6168, 0.7498, 0.5676, 0.751, 0.5466, 0.8654, 0.5531, 0.8642, 0.5741, 0.751, 0.5466, 0.7522, 0.5256, 0.8666, 0.5322, 0.8654, 0.5531, 0.7553, 0.6911, 0.7547, 0.6549, 0.8642, 0.653, 0.8648, 0.6893, 0.7581, 0.8996, 0.8603, 0.8979, 0.8598, 0.8641, 0.7576, 0.8658, 0.7563, 0.9812, 0.8629, 0.9716, 0.8609, 0.9317, 0.7587, 0.9334, 0.7576, 0.8658, 0.8598, 0.8641, 0.8604, 0.8241, 0.7536, 0.8181, 0.7536, 0.8181, 0.8604, 0.8241, 0.8615, 0.8046, 0.7547, 0.7985, 0.7547, 0.7985, 0.8615, 0.8046, 0.8626, 0.785, 0.7558, 0.7789, 0.7587, 0.9334, 0.8609, 0.9317, 0.8603, 0.8979, 0.7581, 0.8996])
me_cube_005.materials.append(mat_material_001)
me_cube_005.use_remesh_preserve_volume = False
me_cube_005.use_remesh_preserve_attributes = False
me_cube_005.use_mirror_x = True
me_cube_005.update()
arm_armature = bpy.data.armatures.new('Armature')  # bones are not reproduced

# ---- objects
ob_cube = bpy.data.objects.new('Cube', me_cube_005)
ob_armature = bpy.data.objects.new('Armature', arm_armature)

# ---- transforms, parenting, visibility, modifiers, constraints
ob_cube.parent = ob_armature
ob_cube.matrix_parent_inverse = Matrix(((0.6308, 2.144e-19, -7.746e-18, 3.616e-17), (2.144e-19, 0.6298, 0.03489, -0.1628), (7.746e-18, -0.03489, 0.6298, -2.94), (-0.0, -0.0, -0.0, 1.0)))
ob_cube.location = (0.0, 0.0, 5.358)
ob_cube.lineart.crease_threshold = 0.0
ob_cube.use_mesh_mirror_x = True
_vg = ob_cube.vertex_groups.new(name='Foot.L')
_vg.add([70, 71, 72, 73, 74, 75, 76, 77, 78, 79, 80, 81, 82, 83, 84, 85], 1.0, 'REPLACE')
_vg = ob_cube.vertex_groups.new(name='Foot.R')
_vg.add([191, 192, 193, 194, 195, 196, 197, 198, 199, 200, 201, 202, 203, 204, 205, 206], 1.0, 'REPLACE')
_vg = ob_cube.vertex_groups.new(name='Hand.L')
_vg.add([52, 54, 55, 56, 57, 58, 59, 60, 61, 62, 63, 64, 65, 66, 67, 68, 69], 1.0, 'REPLACE')
_vg = ob_cube.vertex_groups.new(name='Hand.R')
_vg.add([173, 175, 176, 177, 178, 179, 180, 181, 182, 183, 184, 185, 186, 187, 188, 189, 190], 1.0, 'REPLACE')
_vg = ob_cube.vertex_groups.new(name='Head')
_vg.add([86, 87, 88, 89, 90, 91, 92, 93, 94, 95, 96, 97, 207, 208, 209, 210, 211, 212, 213, 214, 215, 216, 217, 218, 219, 220, 221, 222, 223, 224, 225, 226, 227, 228, 229, 230], 1.0, 'REPLACE')
_vg = ob_cube.vertex_groups.new(name='Hip')
_vg.add([2, 4, 6, 13, 14, 21, 22, 23, 24, 25, 35, 40, 41, 98, 99, 100, 101, 102, 103, 104, 109, 111, 113, 115, 127, 128, 135, 136, 137, 138, 139, 140, 150, 154, 160, 161, 162, 231, 232, 233, 234, 235, 236, 237, 238, 239, 240, 241, 242], 1.0, 'REPLACE')
_vg = ob_cube.vertex_groups.new(name='LowerArm.L')
_vg.add([30, 31, 32, 33, 44, 45, 50, 51, 54, 55, 56, 57, 58, 59, 60, 61], 1.0, 'REPLACE')
_vg = ob_cube.vertex_groups.new(name='LowerArm.R')
_vg.add([145, 146, 147, 148, 165, 166, 171, 172, 175, 176, 177, 178, 179, 180, 181, 182], 1.0, 'REPLACE')
_vg = ob_cube.vertex_groups.new(name='LowerLeg.L')
_vg.add([70, 71, 72, 73, 74, 75, 243, 244, 245, 246, 247, 248], 1.0, 'REPLACE')
_vg = ob_cube.vertex_groups.new(name='LowerLeg.R')
_vg.add([191, 192, 193, 194, 195, 196, 249, 250, 251, 252, 253, 254], 1.0, 'REPLACE')
_vg = ob_cube.vertex_groups.new(name='Neck')
_vg.add([19, 20, 39, 86, 87, 88, 122, 124, 133, 134, 158, 159, 207, 208, 209, 210, 211, 212], 1.0, 'REPLACE')
_vg = ob_cube.vertex_groups.new(name='Spine')
_vg.add([0, 1, 3, 5, 7, 8, 9, 10, 11, 12, 15, 16, 17, 18, 19, 20, 34, 36, 37, 38, 39, 100, 101, 102, 103, 104, 105, 106, 107, 108, 110, 112, 114, 116, 117, 118, 119, 120, 121, 122, 123, 124, 125, 126, 129, 130, 131, 132, 133, 134, 149, 151, 152, 153, 155, 156, 157, 158, 159, 235, 236, 237, 238, 239, 240, 241, 242], 1.0, 'REPLACE')
_vg = ob_cube.vertex_groups.new(name='Toes.L')
_vg = ob_cube.vertex_groups.new(name='Toes.R')
_vg = ob_cube.vertex_groups.new(name='UpperArm.L')
_vg.add([0, 1, 7, 8, 26, 27, 28, 29, 30, 31, 32, 33, 34, 37, 42, 43, 44, 45, 46, 47, 48, 49, 50, 51, 53, 108, 120, 152, 156], 1.0, 'REPLACE')
_vg = ob_cube.vertex_groups.new(name='UpperArm.R')
_vg.add([106, 107, 117, 119, 141, 142, 143, 144, 145, 146, 147, 148, 149, 155, 163, 164, 165, 166, 167, 168, 169, 170, 171, 172, 174], 1.0, 'REPLACE')
_vg = ob_cube.vertex_groups.new(name='UpperLeg.L')
_vg.add([21, 22, 23, 40, 41, 99, 243, 244, 245, 246, 247, 248], 1.0, 'REPLACE')
_vg = ob_cube.vertex_groups.new(name='UpperLeg.R')
_vg.add([135, 136, 137, 160, 162, 233, 249, 250, 251, 252, 253, 254], 1.0, 'REPLACE')
_m = ob_cube.modifiers.new('Armature', 'ARMATURE')
_m.object = ob_armature
ob_armature.location = (0.0, 0.0, 4.668)
ob_armature.rotation_euler = (0.05534, 1.228e-17, 3.399e-19)
ob_armature.scale = (1.585, 1.585, 1.585)
ob_armature.display_type = 'SOLID'
ob_armature.show_in_front = True
ob_armature.lineart.crease_threshold = 0.0

# ---- collection membership
col_collection.objects.link(ob_cube)
col_collection.objects.link(ob_armature)

# ---- scene / render settings (as saved in the file)
scene.frame_start = 1; scene.frame_end = 32; scene.frame_set(15)
scene.render.engine = 'CYCLES'
scene.cycles.use_denoising = False
scene.cycles.samples = 128
scene.cycles.sampling_pattern = 'TABULATED_SOBOL'
scene.cycles.use_adaptive_sampling = False
scene.cycles.use_light_tree = False
scene.cycles.bake_type = 'AO'
scene.view_settings.view_transform = 'Filmic'
bpy.context.view_layer.update()

# ---- added for rendering (the .blend has no active camera and no usable light): camera, sun
cam_auto = bpy.data.cameras.new('AutoCamera')
cam_auto.lens = 50.0
cam_auto.sensor_width = 36.0
cam_auto.clip_end = 1000.0
ob_auto_camera = bpy.data.objects.new('AutoCamera', cam_auto)
scene.collection.objects.link(ob_auto_camera)
ob_auto_camera.location = (9.64267, -12.5174, 10.7215)
ob_auto_camera.rotation_euler = (1.09748, -7.21219e-08, 0.694738)
scene.camera = ob_auto_camera
light_auto_sun = bpy.data.lights.new('AutoSun', 'SUN')
light_auto_sun.energy = 3.0
light_auto_sun.angle = 0.0523599
ob_auto_sun = bpy.data.objects.new('AutoSun', light_auto_sun)
scene.collection.objects.link(ob_auto_sun)
ob_auto_sun.rotation_euler = (0.872665, 0.174533, 0.523599)
bpy.context.view_layer.update()
